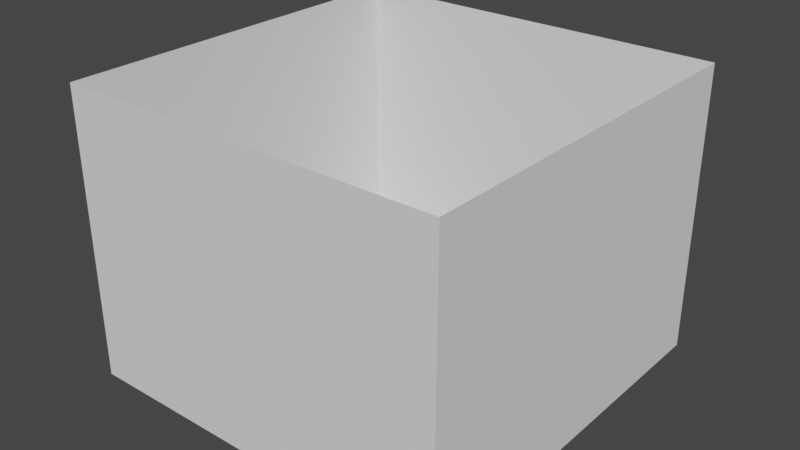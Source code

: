 # Source: Stage.blend  (saved by Blender 2.82.7; exported with 4.5.12 LTS)
import bpy
from mathutils import Matrix  # noqa: F401  (used for matrix-valued properties, if any)

bpy.ops.wm.read_factory_settings(use_empty=True)
scene = bpy.context.scene
scene.name = 'Scene'

# ---- collections
col_collection = bpy.data.collections.new('Collection'); scene.collection.children.link(col_collection)
col_cube = bpy.data.collections.new('Cube'); scene.collection.children.link(col_cube)

# ---- world
world_world = bpy.data.worlds.new('World'); scene.world = world_world
world_world.use_nodes = True; world_world.node_tree.nodes.clear()
_N = world_world.node_tree.nodes; _L = world_world.node_tree.links
n0 = _N.new('ShaderNodeOutputWorld'); n0.name = 'World Output'; n0.location = (300, 300)
n1 = _N.new('ShaderNodeBackground'); n1.name = 'Background'; n1.location = (10, 300)
n1.inputs[0].default_value = (0.05088, 0.05088, 0.05088, 1.0)
_L.new(n1.outputs[0], n0.inputs[0])
n0.is_active_output = True
world_world.color = (0.05088, 0.05088, 0.05088)
world_world.use_sun_shadow = False
world_world.sun_shadow_jitter_overblur = 0.0

# ---- meshes
me_plane_002 = bpy.data.meshes.new('Plane.002')
me_plane_002.from_pydata([(-1.0, 4.371e-08, 1.0), (1.0, 4.371e-08, 1.0), (-1.0, -4.371e-08, -1.0), (1.0, -4.371e-08, -1.0), (1.0, 1.5, 1.0), (1.0, 1.5, -1.0), (-1.0, 1.5, 1.0), (-1.0, 1.5, -1.0), (-1.0, 0.0, 0.0), (0.0, 4.371e-08, 1.0), (1.0, 0.0, 0.0), (0.0, -4.371e-08, -1.0), (1.0, 1.5, -6.557e-08), (1.0, 0.75, -1.0), (1.0, 0.75, 1.0), (-1.0, 1.5, -6.557e-08), (-1.0, 0.75, -1.0), (0.0, 1.5, 1.0), (-1.0, 0.75, 1.0), (0.0, 1.5, -1.0), (-1.0, 0.75, -3.278e-08), (0.0, 0.75, 1.0), (0.0, 0.75, -1.0), (1.0, 0.75, -3.278e-08), (0.0, 0.0, 0.0)], [], [(24, 11, 2, 8), (18, 0, 8, 20), (24, 10, 3, 11), (22, 16, 2, 11), (23, 14, 4, 12), (4, 14, 21, 17), (13, 3, 10, 23), (19, 22, 13, 5), (3, 13, 22, 11), (12, 5, 13, 23), (9, 1, 10, 24), (14, 1, 9, 21), (2, 16, 20, 8), (9, 24, 8, 0), (20, 16, 7, 15), (15, 6, 18, 20), (16, 22, 19, 7), (18, 21, 9, 0), (10, 1, 14, 23), (17, 21, 18, 6)])
_uv = me_plane_002.uv_layers.new(name='UVMap')
_uv.uv.foreach_set('vector', [0.2, 0.25, 1.0, 0.25, 0.3, 1.0, 0.2, 0.5, 0.85, 1.0, 0.0, 0.5, 0.3, 0.75, 0.15, 0.75, 0.2, 0.25, 0.4, 0.25, 1.0, 0.5, 0.4, 0.25, 0.85, 0.25, 0.15, 1.0, 0.4, 0.5, 1.0, 0.25, 0.55, 0.25, 0.85, 0.5, 0.7, 0.0, 0.7, 0.25, 0.7, 0.0, 0.85, 0.5, 0.85, 0.75, 0.7, 0.75, 0.85, 0.5, 0.4, 4.47e-08, 0.4, 0.25, 0.55, 0.25, 0.7, 0.25, 0.85, 0.25, 0.55, 0.5, 0.7, 0.5, 0.4, 0.5, 0.85, 0.5, 0.85, 0.25, 0.4, 0.25, 0.7, 0.25, 0.7, 0.5, 0.55, 0.5, 0.55, 0.25, 1.0, 0.75, 0.4, 1.788e-07, 0.2, 0.0, 0.2, 0.25, 0.55, 1.192e-07, 2.384e-08, 0.0, 1.0, 0.75, 0.85, 0.75, 1.0, 0.0, 0.15, 1.0, 0.15, 0.75, 0.2, 0.5, 1.192e-08, 0.25, 0.2, 0.25, 0.3, 0.75, 1.0, 1.0, 0.15, 0.75, 0.85, 2.98e-08, 2.384e-08, 1.0, 2.384e-08, 0.75, 2.384e-08, 0.75, 0.7, 1.0, 0.15, 0.5, 0.15, 0.75, 0.85, 2.98e-08, 0.85, 0.25, 0.7, 0.25, 2.384e-08, 1.0, 0.85, 1.0, 0.85, 0.75, 1.192e-08, 0.25, 0.3, 0.5, 0.2, 0.0, 1.0, 0.5, 0.55, 1.192e-07, 0.55, 0.25, 0.7, 0.75, 0.85, 0.75, 0.15, 0.5, 0.7, 1.0])
me_plane_002.use_remesh_fix_poles = True
me_plane_002.use_remesh_preserve_attributes = False
me_plane_002.use_mirror_vertex_groups = False
me_plane_002.update()

# ---- objects
ob_stage = bpy.data.objects.new('Stage', me_plane_002)

# ---- transforms, parenting, visibility, modifiers, constraints
ob_stage.location = (0.0, 0.0, 0.0)
ob_stage.rotation_euler = (1.571, 0.0, 0.0)
ob_stage.lineart.crease_threshold = 0.0

# ---- collection membership
col_collection.objects.link(ob_stage)

# ---- scene / render settings (as saved in the file)
scene.frame_start = 1; scene.frame_end = 250; scene.frame_set(1)
scene.render.engine = 'BLENDER_EEVEE_NEXT'
scene.cycles.use_denoising = False
scene.cycles.samples = 128
scene.cycles.sampling_pattern = 'TABULATED_SOBOL'
scene.cycles.use_adaptive_sampling = False
scene.cycles.use_light_tree = False
scene.view_settings.view_transform = 'Filmic'
bpy.context.view_layer.update()

# ---- added for rendering (the .blend has no active camera and no usable light): camera, sun
cam_auto = bpy.data.cameras.new('AutoCamera')
cam_auto.lens = 50.0
cam_auto.sensor_width = 36.0
cam_auto.clip_end = 1000.0
ob_auto_camera = bpy.data.objects.new('AutoCamera', cam_auto)
scene.collection.objects.link(ob_auto_camera)
ob_auto_camera.location = (2.96216, -3.5546, 3.11973)
ob_auto_camera.rotation_euler = (1.09748, -7.21219e-08, 0.694738)
scene.camera = ob_auto_camera
light_auto_sun = bpy.data.lights.new('AutoSun', 'SUN')
light_auto_sun.energy = 3.0
light_auto_sun.angle = 0.0523599
ob_auto_sun = bpy.data.objects.new('AutoSun', light_auto_sun)
scene.collection.objects.link(ob_auto_sun)
ob_auto_sun.rotation_euler = (0.872665, 0.174533, 0.523599)
bpy.context.view_layer.update()
